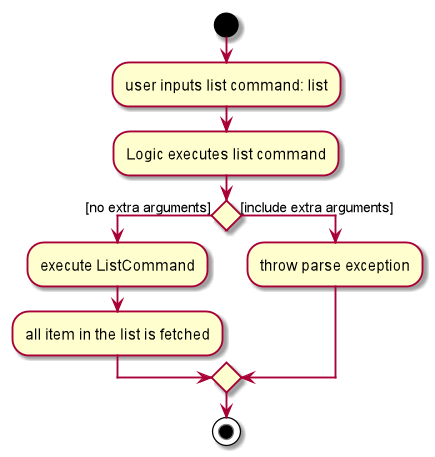

The diagram above was rendered by PlantUML. Its source (embedded in the PNG):
@startuml
start
:user inputs list command: list;
:Logic executes list command;

if () then ([no extra arguments])
:execute ListCommand;

:all item in the list is fetched;

else ([include extra arguments])
    :throw parse exception;

endif
stop

@enduml